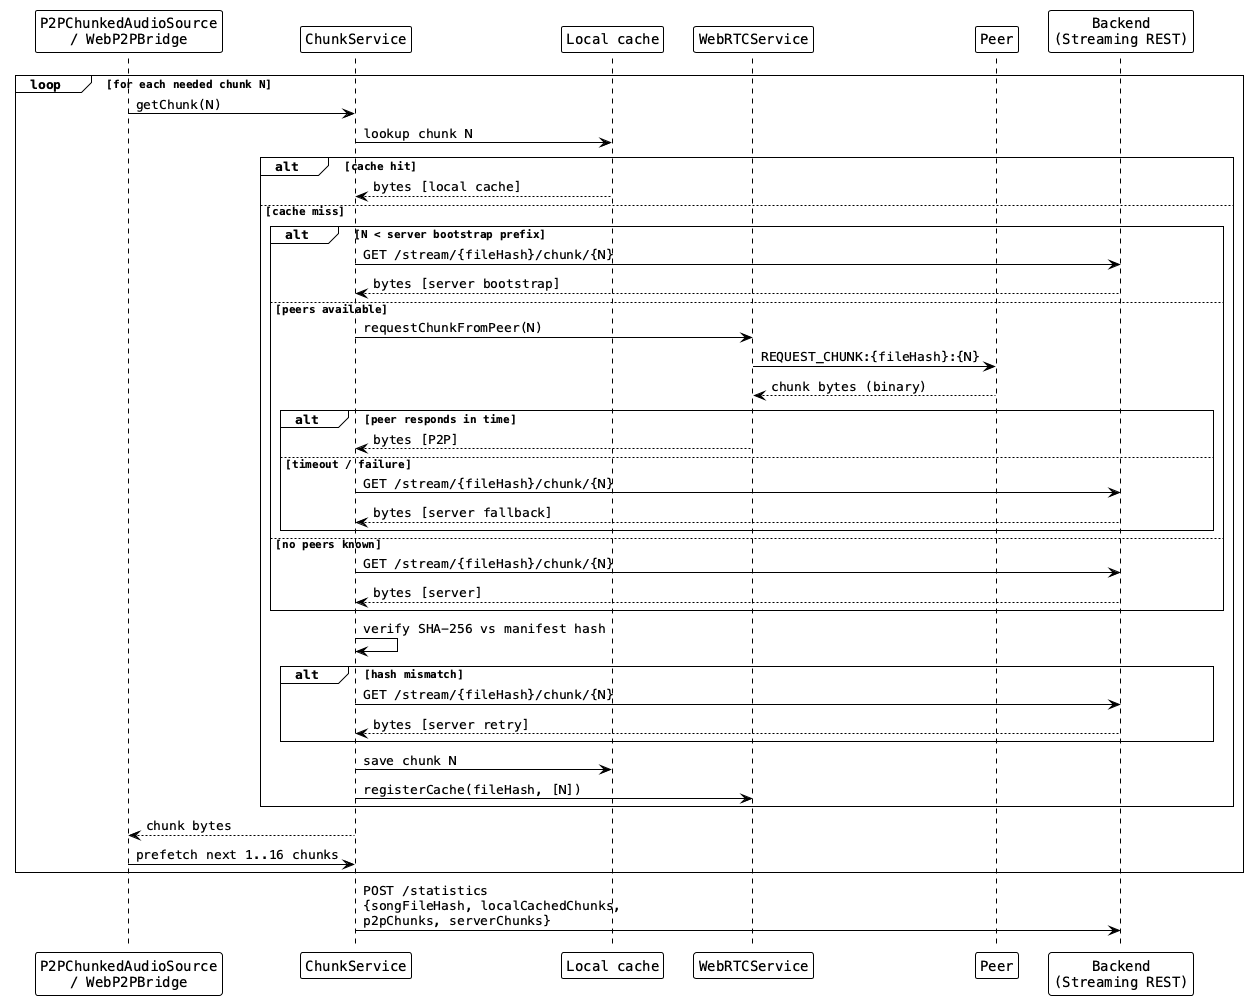

The diagram above was rendered by PlantUML. Its source (embedded in the PNG):
@startuml flow_press_play_chunk
!theme plain
skinparam defaultFontName monospaced

participant "P2PChunkedAudioSource\n/ WebP2PBridge" as chunkPath
participant "ChunkService" as chunkSvc
participant "Local cache" as cache
participant "WebRTCService" as webrtc
participant "Peer" as peer
participant "Backend\n(Streaming REST)" as streamServer

loop for each needed chunk N
  chunkPath -> chunkSvc: getChunk(N)
  chunkSvc -> cache: lookup chunk N

  alt cache hit
    cache --> chunkSvc: bytes [local cache]

  else cache miss
    alt N < server bootstrap prefix
      chunkSvc -> streamServer: GET /stream/{fileHash}/chunk/{N}
      streamServer --> chunkSvc: bytes [server bootstrap]

    else peers available
      chunkSvc -> webrtc: requestChunkFromPeer(N)
      webrtc -> peer: REQUEST_CHUNK:{fileHash}:{N}
      peer --> webrtc: chunk bytes (binary)
      alt peer responds in time
        webrtc --> chunkSvc: bytes [P2P]
      else timeout / failure
        chunkSvc -> streamServer: GET /stream/{fileHash}/chunk/{N}
        streamServer --> chunkSvc: bytes [server fallback]
      end

    else no peers known
      chunkSvc -> streamServer: GET /stream/{fileHash}/chunk/{N}
      streamServer --> chunkSvc: bytes [server]
    end

    chunkSvc -> chunkSvc: verify SHA-256 vs manifest hash
    alt hash mismatch
      chunkSvc -> streamServer: GET /stream/{fileHash}/chunk/{N}
      streamServer --> chunkSvc: bytes [server retry]
    end

    chunkSvc -> cache: save chunk N
    chunkSvc -> webrtc: registerCache(fileHash, [N])
  end

  chunkSvc --> chunkPath: chunk bytes
  chunkPath -> chunkSvc: prefetch next 1..16 chunks
end

chunkSvc -> streamServer: POST /statistics\n{songFileHash, localCachedChunks,\np2pChunks, serverChunks}

@enduml